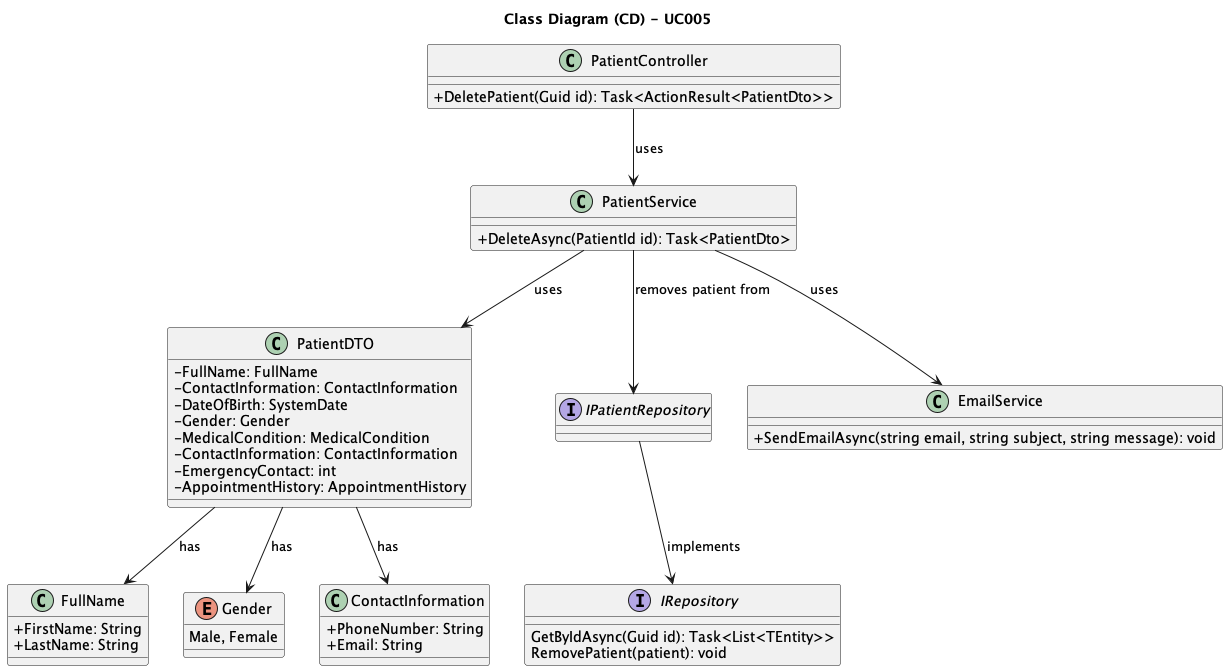

The diagram above was rendered by PlantUML. Its source (embedded in the PNG):
@startuml
skinparam packageStyle rectangle
skinparam shadowing false

skinparam classAttributeIconSize 0

title Class Diagram (CD) - UC005

class PatientController {
  + DeletePatient(Guid id): Task<ActionResult<PatientDto>>
}


class PatientService {
  + DeleteAsync(PatientId id): Task<PatientDto>
}

class PatientDTO {
  - FullName: FullName
  - ContactInformation: ContactInformation
  - DateOfBirth: SystemDate
  - Gender: Gender
  - MedicalCondition: MedicalCondition
  - ContactInformation: ContactInformation
  - EmergencyContact: int
  - AppointmentHistory: AppointmentHistory 
  'TODO: Review AppointmentHistory type
}

class FullName{
    + FirstName: String
    + LastName: String
}

enum Gender {
  Male, Female
}

class ContactInformation{
    + PhoneNumber: String
    + Email: String
}

interface IPatientRepository {

}

interface IRepository {
  GetByIdAsync(Guid id): Task<List<TEntity>>
  RemovePatient(patient): void
}

class EmailService {
  + SendEmailAsync(string email, string subject, string message): void
}


'class Database {
'  + save(Patient patient): void
'}

PatientService --> EmailService : uses
PatientService --> PatientDTO : uses
PatientController --> PatientService : uses
PatientService --> IPatientRepository : removes patient from
IPatientRepository --> IRepository : implements
PatientDTO --> ContactInformation : has
PatientDTO --> FullName : has
PatientDTO --> Gender : has

@enduml